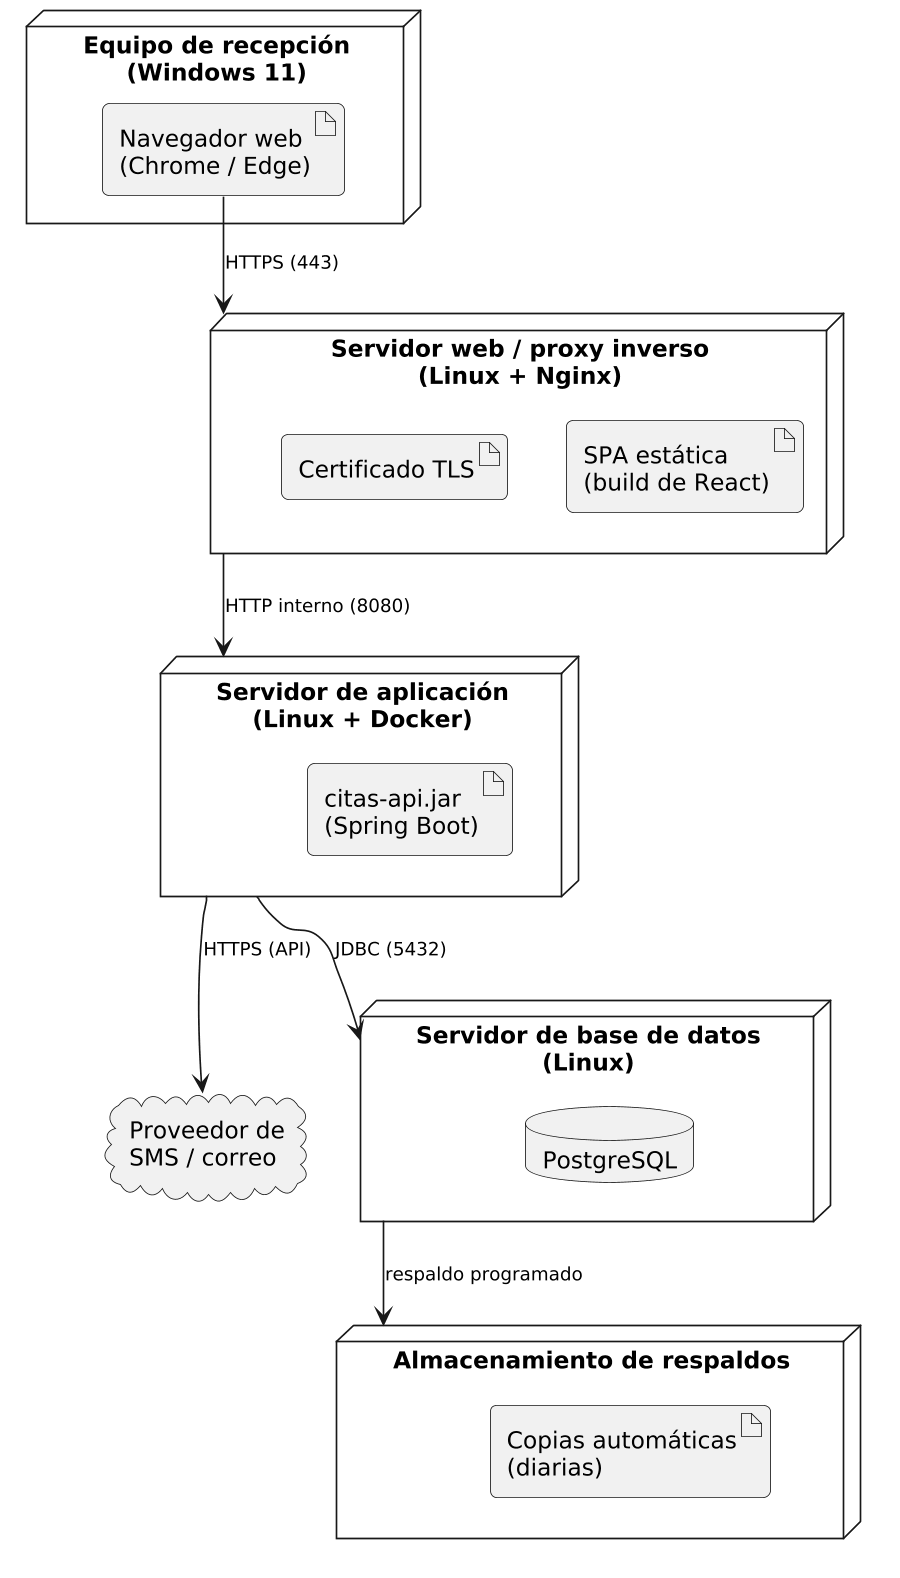

The diagram above was rendered by PlantUML. Its source (embedded in the PNG):
@startuml
skinparam monochrome true
skinparam shadowing false
skinparam defaultFontName DejaVu Sans
skinparam dpi 160
skinparam roundcorner 8
skinparam ArrowFontSize 11
skinparam backgroundColor white

node "Equipo de recepción\n(Windows 11)" as PC {
  artifact "Navegador web\n(Chrome / Edge)" as BR
}

node "Servidor web / proxy inverso\n(Linux + Nginx)" as WS {
  artifact "SPA estática\n(build de React)" as SPA
  artifact "Certificado TLS" as TLS
}

node "Servidor de aplicación\n(Linux + Docker)" as AS {
  artifact "citas-api.jar\n(Spring Boot)" as JAR
}

node "Servidor de base de datos\n(Linux)" as DBS {
  database "PostgreSQL" as PG
}

node "Almacenamiento de respaldos" as BK {
  artifact "Copias automáticas\n(diarias)" as BAK
}

cloud "Proveedor de\nSMS / correo" as EXT

BR --> WS : HTTPS (443)
WS --> AS : HTTP interno (8080)
AS --> DBS : JDBC (5432)
DBS --> BK : respaldo programado
AS --> EXT : HTTPS (API)
@enduml